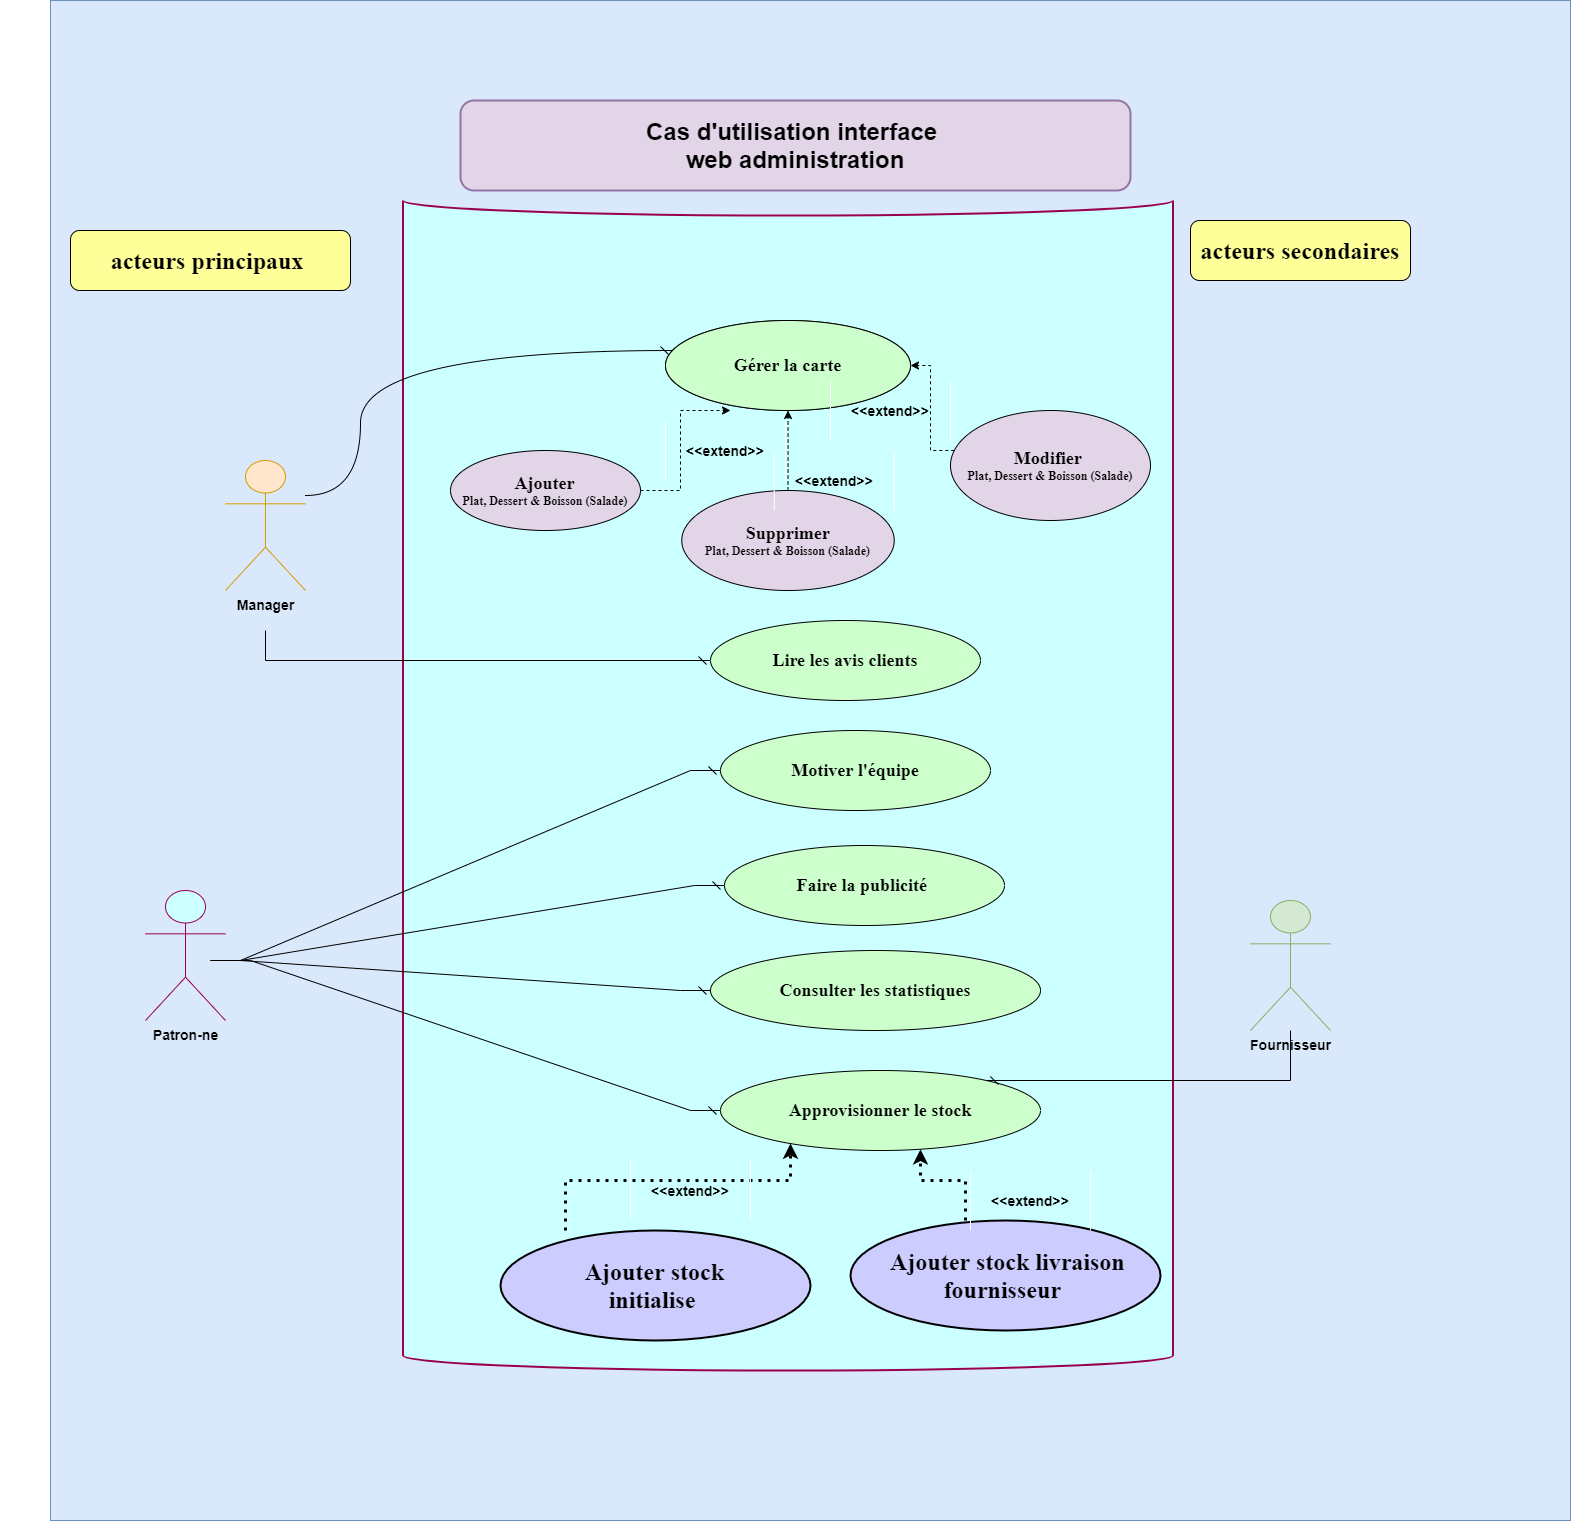

The diagram above was exported from draw.io. Its source (the exported page's mxGraphModel, read from the mxfile embedded in the PNG):
<mxGraphModel dx="2999" dy="2781" grid="1" gridSize="10" guides="1" tooltips="1" connect="1" arrows="1" fold="1" page="1" pageScale="1" pageWidth="827" pageHeight="1169" math="0" shadow="0">
  <root>
    <mxCell id="0" />
    <mxCell id="1" parent="0" />
    <mxCell id="dykh9Zx5wzX-zkvh_Pgf-1" value="" style="whiteSpace=wrap;html=1;aspect=fixed;fillColor=#dae8fc;strokeColor=#6c8ebf;" vertex="1" parent="1">
      <mxGeometry x="-400" y="-260" width="1520" height="1520" as="geometry" />
    </mxCell>
    <mxCell id="K-b5ja1K8_O8Xk_B9RcQ-16" value="" style="shape=cylinder3;whiteSpace=wrap;html=1;boundedLbl=1;backgroundOutline=1;size=15;lid=0;strokeColor=#99004D;fillColor=#CCFFFF;strokeWidth=2;" parent="1" vertex="1">
      <mxGeometry x="-47.5" y="-60" width="770" height="1170" as="geometry" />
    </mxCell>
    <mxCell id="K-b5ja1K8_O8Xk_B9RcQ-1" value="&lt;font style=&quot;font-size: 18px&quot;&gt;prendre commandes des clients&amp;nbsp;&lt;/font&gt;" style="ellipse;whiteSpace=wrap;html=1;" parent="1" vertex="1">
      <mxGeometry x="215" y="60" width="245" height="90" as="geometry" />
    </mxCell>
    <mxCell id="K-b5ja1K8_O8Xk_B9RcQ-3" value="&lt;span style=&quot;font-size: 18px&quot;&gt;&lt;font face=&quot;Times New Roman&quot;&gt;&lt;b&gt;Approvisionner le stock&lt;/b&gt;&lt;/font&gt;&lt;/span&gt;" style="ellipse;whiteSpace=wrap;html=1;fillColor=#CCFFCC;" parent="1" vertex="1">
      <mxGeometry x="270" y="810" width="320" height="80" as="geometry" />
    </mxCell>
    <mxCell id="K-b5ja1K8_O8Xk_B9RcQ-4" value="&lt;span style=&quot;font-size: 18px&quot;&gt;&lt;font face=&quot;Times New Roman&quot;&gt;&lt;b&gt;Consulter les statistiques&lt;/b&gt;&lt;/font&gt;&lt;/span&gt;" style="ellipse;whiteSpace=wrap;html=1;fillColor=#CCFFCC;" parent="1" vertex="1">
      <mxGeometry x="260" y="690" width="330" height="80" as="geometry" />
    </mxCell>
    <mxCell id="K-b5ja1K8_O8Xk_B9RcQ-5" value="&lt;span style=&quot;font-size: 18px&quot;&gt;&lt;b&gt;&lt;font face=&quot;Times New Roman&quot;&gt;Faire la publicité&amp;nbsp;&lt;/font&gt;&lt;/b&gt;&lt;/span&gt;" style="ellipse;whiteSpace=wrap;html=1;fillColor=#CCFFCC;" parent="1" vertex="1">
      <mxGeometry x="274" y="585" width="280" height="80" as="geometry" />
    </mxCell>
    <mxCell id="_FPMTdGroRDbZd0QgZgJ-2" style="edgeStyle=orthogonalEdgeStyle;rounded=0;orthogonalLoop=1;jettySize=auto;html=1;dashed=1;" parent="1" source="K-b5ja1K8_O8Xk_B9RcQ-7" target="k8EGRxjmpGQ7J5ucwQVA-5" edge="1">
      <mxGeometry relative="1" as="geometry">
        <Array as="points">
          <mxPoint x="480" y="190" />
          <mxPoint x="480" y="105" />
        </Array>
      </mxGeometry>
    </mxCell>
    <mxCell id="K-b5ja1K8_O8Xk_B9RcQ-7" value="&lt;b&gt;&lt;font face=&quot;Times New Roman&quot;&gt;&lt;span style=&quot;font-size: 18px&quot;&gt;Modifier &lt;br&gt;&lt;/span&gt;&lt;span style=&quot;text-align: left&quot;&gt;Plat, Dessert &amp;amp; Boisson (Salade)&lt;/span&gt;&lt;/font&gt;&lt;/b&gt;" style="ellipse;whiteSpace=wrap;html=1;fillColor=#E1D5E7;" parent="1" vertex="1">
      <mxGeometry x="500" y="150" width="200" height="110" as="geometry" />
    </mxCell>
    <mxCell id="k8EGRxjmpGQ7J5ucwQVA-37" style="edgeStyle=orthogonalEdgeStyle;rounded=0;orthogonalLoop=1;jettySize=auto;html=1;strokeColor=#000000;strokeWidth=3;dashed=1;dashPattern=1 2;" parent="1" target="K-b5ja1K8_O8Xk_B9RcQ-3" edge="1">
      <mxGeometry relative="1" as="geometry">
        <Array as="points">
          <mxPoint x="515" y="920" />
          <mxPoint x="470" y="920" />
        </Array>
        <mxPoint x="515" y="960" as="sourcePoint" />
      </mxGeometry>
    </mxCell>
    <mxCell id="d5lV6hxtSf0j02WJK3j0-7" style="edgeStyle=orthogonalEdgeStyle;rounded=0;orthogonalLoop=1;jettySize=auto;html=1;endArrow=dash;endFill=0;" parent="1" target="d5lV6hxtSf0j02WJK3j0-6" edge="1">
      <mxGeometry relative="1" as="geometry">
        <mxPoint x="-185" y="370" as="sourcePoint" />
        <Array as="points">
          <mxPoint x="-185" y="400" />
        </Array>
      </mxGeometry>
    </mxCell>
    <mxCell id="K-b5ja1K8_O8Xk_B9RcQ-20" value="&lt;font style=&quot;font-size: 14px&quot;&gt;&lt;b&gt;Manager&lt;/b&gt;&lt;/font&gt;" style="shape=umlActor;verticalLabelPosition=bottom;verticalAlign=top;html=1;outlineConnect=0;strokeColor=#d79b00;fillColor=#ffe6cc;" parent="1" vertex="1">
      <mxGeometry x="-225" y="200" width="80" height="130" as="geometry" />
    </mxCell>
    <mxCell id="K-b5ja1K8_O8Xk_B9RcQ-21" value="&lt;font style=&quot;font-size: 14px&quot;&gt;&lt;b&gt;Patron-ne&lt;/b&gt;&lt;/font&gt;" style="shape=umlActor;verticalLabelPosition=bottom;verticalAlign=top;html=1;outlineConnect=0;strokeColor=#99004D;fillColor=#CCFFFF;" parent="1" vertex="1">
      <mxGeometry x="-305" y="630" width="80" height="130" as="geometry" />
    </mxCell>
    <mxCell id="d5lV6hxtSf0j02WJK3j0-9" style="edgeStyle=orthogonalEdgeStyle;rounded=0;orthogonalLoop=1;jettySize=auto;html=1;endArrow=dash;endFill=0;" parent="1" source="K-b5ja1K8_O8Xk_B9RcQ-23" target="K-b5ja1K8_O8Xk_B9RcQ-3" edge="1">
      <mxGeometry relative="1" as="geometry">
        <Array as="points">
          <mxPoint x="840" y="820" />
        </Array>
      </mxGeometry>
    </mxCell>
    <mxCell id="K-b5ja1K8_O8Xk_B9RcQ-23" value="&lt;font style=&quot;font-size: 14px&quot;&gt;&lt;b&gt;Fournisseur&lt;/b&gt;&lt;/font&gt;" style="shape=umlActor;verticalLabelPosition=bottom;verticalAlign=top;html=1;outlineConnect=0;strokeColor=#82b366;fillColor=#d5e8d4;" parent="1" vertex="1">
      <mxGeometry x="800" y="640" width="80" height="130" as="geometry" />
    </mxCell>
    <mxCell id="k8EGRxjmpGQ7J5ucwQVA-36" style="edgeStyle=orthogonalEdgeStyle;rounded=0;orthogonalLoop=1;jettySize=auto;html=1;strokeColor=#000000;strokeWidth=3;dashed=1;dashPattern=1 2;" parent="1" source="7ueFSpYCCrRK0uav6iM9-1" target="K-b5ja1K8_O8Xk_B9RcQ-3" edge="1">
      <mxGeometry relative="1" as="geometry">
        <Array as="points">
          <mxPoint x="115" y="920" />
          <mxPoint x="340" y="920" />
        </Array>
      </mxGeometry>
    </mxCell>
    <mxCell id="7ueFSpYCCrRK0uav6iM9-1" value="&lt;span style=&quot;font-size: 24px&quot;&gt;&lt;b&gt;&lt;font face=&quot;Times New Roman&quot;&gt;&amp;nbsp;Ajouter stock &lt;br&gt;initialise&amp;nbsp;&lt;/font&gt;&lt;/b&gt;&lt;/span&gt;" style="strokeWidth=2;html=1;shape=mxgraph.flowchart.start_1;whiteSpace=wrap;fillColor=#CCCCFF;" parent="1" vertex="1">
      <mxGeometry x="50" y="970" width="310" height="110" as="geometry" />
    </mxCell>
    <mxCell id="k8EGRxjmpGQ7J5ucwQVA-1" value="&lt;font style=&quot;font-size: 24px&quot; face=&quot;Times New Roman&quot;&gt;&lt;b&gt;acteurs principaux&amp;nbsp;&lt;/b&gt;&lt;/font&gt;" style="rounded=1;whiteSpace=wrap;html=1;fillColor=#FFFF99;" parent="1" vertex="1">
      <mxGeometry x="-380" y="-30" width="280" height="60" as="geometry" />
    </mxCell>
    <mxCell id="k8EGRxjmpGQ7J5ucwQVA-2" value="&lt;font style=&quot;font-size: 24px&quot; face=&quot;Times New Roman&quot;&gt;&lt;b&gt;acteurs secondaires&lt;/b&gt;&lt;/font&gt;" style="rounded=1;whiteSpace=wrap;html=1;fillColor=#FFFF99;" parent="1" vertex="1">
      <mxGeometry x="740" y="-40" width="220" height="60" as="geometry" />
    </mxCell>
    <mxCell id="k8EGRxjmpGQ7J5ucwQVA-5" value="&lt;font style=&quot;font-size: 18px&quot;&gt;&lt;font face=&quot;Times New Roman&quot;&gt;&lt;b&gt;Gérer la carte&lt;/b&gt;&lt;/font&gt;&lt;br&gt;&lt;/font&gt;" style="ellipse;whiteSpace=wrap;html=1;fillColor=#CCFFCC;" parent="1" vertex="1">
      <mxGeometry x="215" y="60" width="245" height="90" as="geometry" />
    </mxCell>
    <mxCell id="k8EGRxjmpGQ7J5ucwQVA-7" value="&lt;font style=&quot;font-size: 18px&quot; face=&quot;Times New Roman&quot;&gt;&lt;b&gt;Motiver l'équipe&lt;/b&gt;&lt;/font&gt;" style="ellipse;whiteSpace=wrap;html=1;fillColor=#CCFFCC;" parent="1" vertex="1">
      <mxGeometry x="270" y="470" width="270" height="80" as="geometry" />
    </mxCell>
    <mxCell id="k8EGRxjmpGQ7J5ucwQVA-8" value="" style="curved=1;endArrow=dash;html=1;rounded=0;edgeStyle=orthogonalEdgeStyle;endFill=0;" parent="1" source="K-b5ja1K8_O8Xk_B9RcQ-20" target="k8EGRxjmpGQ7J5ucwQVA-5" edge="1">
      <mxGeometry width="50" height="50" relative="1" as="geometry">
        <mxPoint x="-90" y="520" as="sourcePoint" />
        <mxPoint x="-40" y="470" as="targetPoint" />
        <Array as="points">
          <mxPoint x="-90" y="235" />
          <mxPoint x="-90" y="90" />
        </Array>
      </mxGeometry>
    </mxCell>
    <mxCell id="k8EGRxjmpGQ7J5ucwQVA-34" value="" style="edgeStyle=entityRelationEdgeStyle;fontSize=12;html=1;endArrow=dash;rounded=0;strokeColor=#000000;strokeWidth=1;endFill=0;" parent="1" target="K-b5ja1K8_O8Xk_B9RcQ-4" edge="1">
      <mxGeometry width="100" height="100" relative="1" as="geometry">
        <mxPoint x="-240" y="700" as="sourcePoint" />
        <mxPoint x="-60" y="720" as="targetPoint" />
      </mxGeometry>
    </mxCell>
    <mxCell id="k8EGRxjmpGQ7J5ucwQVA-35" value="" style="edgeStyle=entityRelationEdgeStyle;fontSize=12;html=1;endArrow=dash;rounded=0;strokeColor=#000000;strokeWidth=1;endFill=0;" parent="1" target="K-b5ja1K8_O8Xk_B9RcQ-3" edge="1">
      <mxGeometry width="100" height="100" relative="1" as="geometry">
        <mxPoint x="-230" y="700" as="sourcePoint" />
        <mxPoint x="9.999999999999773" y="810" as="targetPoint" />
      </mxGeometry>
    </mxCell>
    <mxCell id="k8EGRxjmpGQ7J5ucwQVA-38" value="" style="edgeStyle=entityRelationEdgeStyle;fontSize=12;html=1;endArrow=dash;rounded=0;strokeColor=#000000;strokeWidth=1;endFill=0;" parent="1" target="k8EGRxjmpGQ7J5ucwQVA-7" edge="1">
      <mxGeometry width="100" height="100" relative="1" as="geometry">
        <mxPoint x="-240" y="700" as="sourcePoint" />
        <mxPoint x="10" y="430" as="targetPoint" />
      </mxGeometry>
    </mxCell>
    <mxCell id="k8EGRxjmpGQ7J5ucwQVA-39" value="" style="edgeStyle=entityRelationEdgeStyle;fontSize=12;html=1;endArrow=dash;rounded=0;strokeColor=#000000;strokeWidth=1;endFill=0;" parent="1" target="K-b5ja1K8_O8Xk_B9RcQ-5" edge="1">
      <mxGeometry width="100" height="100" relative="1" as="geometry">
        <mxPoint x="-240" y="700" as="sourcePoint" />
        <mxPoint x="150" y="540" as="targetPoint" />
      </mxGeometry>
    </mxCell>
    <mxCell id="k8EGRxjmpGQ7J5ucwQVA-46" value="&lt;font style=&quot;font-size: 24px&quot;&gt;&lt;b&gt;Cas d'utilisation interface &lt;br&gt;web administration&lt;/b&gt;&lt;/font&gt;" style="rounded=1;whiteSpace=wrap;html=1;strokeWidth=2;fillColor=#e1d5e7;strokeColor=#9673a6;" parent="1" vertex="1">
      <mxGeometry x="10" y="-160" width="670" height="90" as="geometry" />
    </mxCell>
    <mxCell id="_FPMTdGroRDbZd0QgZgJ-4" style="edgeStyle=orthogonalEdgeStyle;rounded=0;orthogonalLoop=1;jettySize=auto;html=1;dashed=1;" parent="1" source="_FPMTdGroRDbZd0QgZgJ-3" edge="1">
      <mxGeometry relative="1" as="geometry">
        <mxPoint x="280" y="150" as="targetPoint" />
        <Array as="points">
          <mxPoint x="230" y="230" />
          <mxPoint x="230" y="150" />
        </Array>
      </mxGeometry>
    </mxCell>
    <mxCell id="_FPMTdGroRDbZd0QgZgJ-3" value="&lt;span style=&quot;font-size: 18px&quot;&gt;&lt;font face=&quot;Times New Roman&quot;&gt;&lt;b&gt;&amp;nbsp;Ajouter &lt;br&gt;&lt;/b&gt;&lt;/font&gt;&lt;/span&gt;&lt;span style=&quot;text-align: left&quot;&gt;&lt;font face=&quot;Times New Roman&quot;&gt;&lt;b&gt;Plat, Dessert &amp;amp; Boisson (Salade)&lt;/b&gt;&lt;/font&gt;&lt;br&gt;&lt;/span&gt;" style="ellipse;whiteSpace=wrap;html=1;fillColor=#E1D5E7;" parent="1" vertex="1">
      <mxGeometry y="190" width="190" height="80" as="geometry" />
    </mxCell>
    <mxCell id="_FPMTdGroRDbZd0QgZgJ-5" value="&lt;font style=&quot;font-size: 14px&quot;&gt;&lt;b&gt;&amp;lt;&amp;lt;extend&amp;gt;&amp;gt;&lt;/b&gt;&lt;/font&gt;" style="shape=partialRectangle;whiteSpace=wrap;html=1;top=0;bottom=0;fillColor=none;strokeColor=#FFFFFF;" parent="1" vertex="1">
      <mxGeometry x="215" y="160" width="120" height="60" as="geometry" />
    </mxCell>
    <mxCell id="_FPMTdGroRDbZd0QgZgJ-6" value="&lt;font style=&quot;font-size: 14px&quot;&gt;&lt;b&gt;&amp;lt;&amp;lt;extend&amp;gt;&amp;gt;&lt;/b&gt;&lt;/font&gt;" style="shape=partialRectangle;whiteSpace=wrap;html=1;top=0;bottom=0;fillColor=none;strokeColor=#FFFFFF;" parent="1" vertex="1">
      <mxGeometry x="380" y="120" width="120" height="60" as="geometry" />
    </mxCell>
    <mxCell id="d5lV6hxtSf0j02WJK3j0-3" style="edgeStyle=orthogonalEdgeStyle;rounded=0;orthogonalLoop=1;jettySize=auto;html=1;dashed=1;" parent="1" source="d5lV6hxtSf0j02WJK3j0-2" target="k8EGRxjmpGQ7J5ucwQVA-5" edge="1">
      <mxGeometry relative="1" as="geometry" />
    </mxCell>
    <mxCell id="d5lV6hxtSf0j02WJK3j0-2" value="&lt;b&gt;&lt;font face=&quot;Times New Roman&quot;&gt;&lt;span style=&quot;font-size: 18px&quot;&gt;&amp;nbsp;Supprimer&amp;nbsp;&lt;br&gt;&lt;/span&gt;&lt;span style=&quot;text-align: left&quot;&gt;Plat, Dessert &amp;amp; Boisson (Salade)&lt;/span&gt;&lt;/font&gt;&lt;/b&gt;" style="ellipse;whiteSpace=wrap;html=1;fillColor=#E1D5E7;" parent="1" vertex="1">
      <mxGeometry x="231.25" y="230" width="212.5" height="100" as="geometry" />
    </mxCell>
    <mxCell id="d5lV6hxtSf0j02WJK3j0-4" value="&lt;font style=&quot;font-size: 14px&quot;&gt;&lt;b&gt;&amp;lt;&amp;lt;extend&amp;gt;&amp;gt;&lt;/b&gt;&lt;/font&gt;" style="shape=partialRectangle;whiteSpace=wrap;html=1;top=0;bottom=0;fillColor=none;strokeColor=#FFFFFF;" parent="1" vertex="1">
      <mxGeometry x="323.75" y="190" width="120" height="60" as="geometry" />
    </mxCell>
    <mxCell id="d5lV6hxtSf0j02WJK3j0-5" value="&lt;span style=&quot;font-size: 24px&quot;&gt;&lt;b&gt;&lt;font face=&quot;Times New Roman&quot;&gt;&amp;nbsp;Ajouter stock livraison fournisseur&amp;nbsp;&lt;/font&gt;&lt;/b&gt;&lt;/span&gt;" style="strokeWidth=2;html=1;shape=mxgraph.flowchart.start_1;whiteSpace=wrap;fillColor=#CCCCFF;" parent="1" vertex="1">
      <mxGeometry x="400" y="960" width="310" height="110" as="geometry" />
    </mxCell>
    <mxCell id="d5lV6hxtSf0j02WJK3j0-6" value="&lt;font style=&quot;font-size: 18px&quot; face=&quot;Times New Roman&quot;&gt;&lt;b&gt;Lire les avis clients&lt;/b&gt;&lt;/font&gt;" style="ellipse;whiteSpace=wrap;html=1;fillColor=#CCFFCC;" parent="1" vertex="1">
      <mxGeometry x="260" y="360" width="270" height="80" as="geometry" />
    </mxCell>
    <mxCell id="wpnqmKDUPT4dVbI6taDs-2" value="&lt;font style=&quot;font-size: 14px&quot;&gt;&lt;b&gt;&amp;lt;&amp;lt;extend&amp;gt;&amp;gt;&lt;/b&gt;&lt;/font&gt;" style="shape=partialRectangle;whiteSpace=wrap;html=1;top=0;bottom=0;fillColor=none;strokeColor=#FFFFFF;" parent="1" vertex="1">
      <mxGeometry x="180" y="900" width="120" height="60" as="geometry" />
    </mxCell>
    <mxCell id="wpnqmKDUPT4dVbI6taDs-3" value="&lt;font style=&quot;font-size: 14px&quot;&gt;&lt;b&gt;&amp;lt;&amp;lt;extend&amp;gt;&amp;gt;&lt;/b&gt;&lt;/font&gt;" style="shape=partialRectangle;whiteSpace=wrap;html=1;top=0;bottom=0;fillColor=none;strokeColor=#FFFFFF;" parent="1" vertex="1">
      <mxGeometry x="520" y="910" width="120" height="60" as="geometry" />
    </mxCell>
    <mxCell id="wpnqmKDUPT4dVbI6taDs-4" value="" style="text;strokeColor=none;fillColor=none;align=left;verticalAlign=middle;spacingTop=-1;spacingLeft=4;spacingRight=4;rotatable=0;labelPosition=right;points=[];portConstraint=eastwest;" parent="1" vertex="1">
      <mxGeometry x="328" y="1200" width="20" height="14" as="geometry" />
    </mxCell>
    <mxCell id="wpnqmKDUPT4dVbI6taDs-5" value="" style="text;strokeColor=none;fillColor=none;align=left;verticalAlign=middle;spacingTop=-1;spacingLeft=4;spacingRight=4;rotatable=0;labelPosition=right;points=[];portConstraint=eastwest;" parent="1" vertex="1">
      <mxGeometry x="380" y="-240" width="20" height="14" as="geometry" />
    </mxCell>
    <mxCell id="wpnqmKDUPT4dVbI6taDs-6" value="" style="text;strokeColor=none;fillColor=none;align=left;verticalAlign=middle;spacingTop=-1;spacingLeft=4;spacingRight=4;rotatable=0;labelPosition=right;points=[];portConstraint=eastwest;" parent="1" vertex="1">
      <mxGeometry x="-450" y="316" width="20" height="14" as="geometry" />
    </mxCell>
    <mxCell id="wpnqmKDUPT4dVbI6taDs-7" value="" style="text;strokeColor=none;fillColor=none;align=left;verticalAlign=middle;spacingTop=-1;spacingLeft=4;spacingRight=4;rotatable=0;labelPosition=right;points=[];portConstraint=eastwest;" parent="1" vertex="1">
      <mxGeometry x="1010" y="320" width="20" height="14" as="geometry" />
    </mxCell>
  </root>
</mxGraphModel>